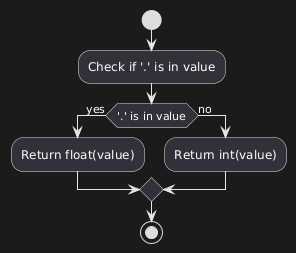

The diagram above was rendered by PlantUML. Its source (embedded in the PNG):
@startuml
start
:Check if '.' is in value;
if ('.' is in value) then (yes)
  :Return float(value);
else (no)
  :Return int(value);
endif
stop
@enduml